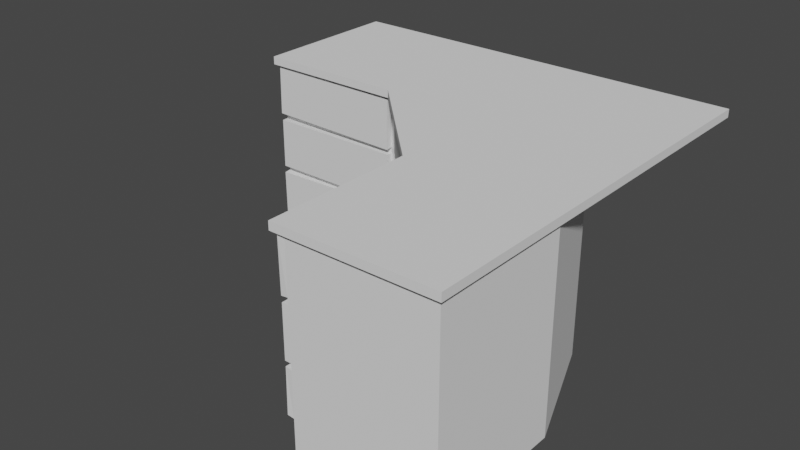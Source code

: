 # Source: Cabinet6.blend  (saved by Blender 2.83.19; exported with 4.5.12 LTS)
import bpy
from mathutils import Matrix  # noqa: F401  (used for matrix-valued properties, if any)

bpy.ops.wm.read_factory_settings(use_empty=True)
scene = bpy.context.scene
scene.name = 'Scene'

# ---- collections
col_collection = bpy.data.collections.new('Collection'); scene.collection.children.link(col_collection)

# ---- world
world_world = bpy.data.worlds.new('World'); scene.world = world_world
world_world.use_nodes = True; world_world.node_tree.nodes.clear()
_N = world_world.node_tree.nodes; _L = world_world.node_tree.links
n0 = _N.new('ShaderNodeOutputWorld'); n0.name = 'World Output'; n0.location = (300, 300)
n1 = _N.new('ShaderNodeBackground'); n1.name = 'Background'; n1.location = (10, 300)
n1.inputs[0].default_value = (0.05088, 0.05088, 0.05088, 1.0)
_L.new(n1.outputs[0], n0.inputs[0])
n0.is_active_output = True
world_world.color = (0.05088, 0.05088, 0.05088)
world_world.use_sun_shadow = False
world_world.sun_shadow_jitter_overblur = 0.0

# ---- meshes
me_cube_001 = bpy.data.meshes.new('Cube.001')
me_cube_001.from_pydata([(-2.997, -0.7973, 2.203), (-2.997, -0.7973, 2.997), (-2.997, 1.397, 2.203), (-2.997, 1.397, 2.997), (-0.8027, -0.7973, 2.203), (-0.8027, -0.7973, 2.997), (-0.8027, 1.397, 2.203), (-0.8027, 1.397, 2.997), (-3.003, -0.9073, 2.219), (-2.991, -0.9073, 3.013), (-0.8086, -0.9073, 2.187), (-0.7971, -0.9073, 2.981), (-2.997, -0.7973, 2.103), (-2.997, 1.397, 2.103), (-0.8027, -0.7973, 2.103), (-0.8027, 1.397, 2.103), (-2.997, -0.7973, 1.303), (-2.997, 1.397, 1.303), (-0.8027, -0.7973, 1.303), (-0.8027, 1.397, 1.303), (-2.997, -0.7973, 1.203), (-2.997, 1.397, 1.203), (-0.8027, -0.7973, 1.203), (-0.8027, 1.397, 1.203), (-2.997, -0.7973, 0.5027), (-2.997, 1.397, 0.5027), (-0.8027, -0.7973, 0.5027), (-0.8027, 1.397, 0.5027), (-2.997, -0.7973, 0.4027), (-2.997, 1.397, 0.4027), (-0.8027, -0.7973, 0.4027), (-0.8027, 1.397, 0.4027), (-2.997, -0.7973, 0.002715), (-2.997, 1.397, 0.002715), (-0.8027, -0.7973, 0.002715), (-0.8027, 1.397, 0.002715), (-2.997, -0.8973, 2.103), (-0.8027, -0.8973, 2.103), (-2.997, -0.8973, 1.303), (-0.8027, -0.8973, 1.303), (-3.002, -0.8973, 1.187), (-0.8079, -0.8973, 1.219), (-2.992, -0.8973, 0.4869), (-0.7978, -0.8973, 0.5186), (-2.997, -0.7973, 3.037), (-2.997, 1.397, 3.037), (-0.8027, -0.7973, 3.037), (-0.8027, 1.397, 3.037), (1.103, -2.703, 2.203), (1.103, -2.703, 2.997), (3.297, -2.703, 2.203), (3.297, -2.703, 2.997), (1.103, -4.897, 2.203), (1.103, -4.897, 2.997), (3.297, -4.897, 2.203), (3.297, -4.897, 2.997), (0.9929, -2.697, 2.219), (0.9929, -2.709, 3.013), (0.9929, -4.892, 2.187), (0.9929, -4.903, 2.981), (1.103, -2.703, 2.103), (3.297, -2.703, 2.103), (1.103, -4.897, 2.103), (3.297, -4.897, 2.103), (1.103, -2.703, 1.303), (3.297, -2.703, 1.303), (1.103, -4.897, 1.303), (3.297, -4.897, 1.303), (1.103, -2.703, 1.203), (3.297, -2.703, 1.203), (1.103, -4.897, 1.203), (3.297, -4.897, 1.203), (1.103, -2.703, 0.5027), (3.297, -2.703, 0.5027), (1.103, -4.897, 0.5027), (3.297, -4.897, 0.5027), (1.103, -2.703, 0.4027), (3.297, -2.703, 0.4027), (1.103, -4.897, 0.4027), (3.297, -4.897, 0.4027), (1.103, -2.703, 0.002715), (3.297, -2.703, 0.002715), (1.103, -4.897, 0.002715), (3.297, -4.897, 0.002715), (1.003, -2.703, 2.103), (1.003, -4.897, 2.103), (1.003, -2.703, 1.303), (1.003, -4.897, 1.303), (1.003, -2.698, 1.187), (1.003, -4.892, 1.219), (1.003, -2.708, 0.4869), (1.003, -4.902, 0.5186), (1.103, -2.703, 3.037), (3.297, -2.703, 3.037), (1.103, -4.897, 3.037), (3.297, -4.897, 3.037), (-3.063, -0.9625, 3.037), (-3.063, -0.9625, 3.162), (-3.063, 1.462, 3.037), (-0.7375, -0.9625, 3.037), (-0.7375, -0.9625, 3.162), (-0.7375, 1.462, 3.037), (-0.7375, 1.462, 3.162), (-3.063, 1.462, 3.162), (0.9333, -2.643, 3.037), (0.9333, -2.643, 3.162), (3.358, -2.643, 3.037), (0.9333, -4.968, 3.037), (0.9333, -4.968, 3.162), (3.358, -4.968, 3.162), (3.358, -2.643, 3.162), (3.358, -4.968, 3.037), (3.358, 1.462, 3.037), (3.358, 1.462, 3.162), (-0.5396, -0.8879, 2.203), (-0.5396, -0.8879, 2.997), (1.012, 0.6639, 2.203), (1.012, 0.6639, 2.997), (1.012, -2.44, 2.203), (1.012, -2.44, 2.997), (2.564, -0.8879, 2.203), (2.564, -0.8879, 2.997), (-0.6213, -0.9617, 2.219), (-0.6132, -0.9698, 3.013), (0.9303, -2.513, 2.187), (0.9384, -2.521, 2.981), (-0.5396, -0.8879, 2.103), (1.012, 0.6639, 2.103), (1.012, -2.44, 2.103), (2.564, -0.8879, 2.103), (-0.5396, -0.8879, 1.303), (1.012, 0.6639, 1.303), (1.012, -2.44, 1.303), (2.564, -0.8879, 1.303), (-0.5396, -0.8879, 1.203), (1.012, 0.6639, 1.203), (1.012, -2.44, 1.203), (2.564, -0.8879, 1.203), (-0.5396, -0.8879, 0.5027), (1.012, 0.6639, 0.5027), (1.012, -2.44, 0.5027), (2.564, -0.8879, 0.5027), (-0.5396, -0.8879, 0.4027), (1.012, 0.6639, 0.4027), (1.012, -2.44, 0.4027), (2.564, -0.8879, 0.4027), (-0.5396, -0.8879, 0.002715), (1.012, 0.6639, 0.002715), (1.012, -2.44, 0.002715), (2.564, -0.8879, 0.002715), (-0.6103, -0.9586, 2.103), (0.9415, -2.51, 2.103), (-0.6103, -0.9586, 1.303), (0.9415, -2.51, 1.303), (-0.6138, -0.9551, 1.187), (0.9379, -2.507, 1.219), (-0.6066, -0.9623, 0.4869), (0.945, -2.514, 0.5186), (-0.5396, -0.8879, 3.037), (1.012, 0.6639, 3.037), (1.012, -2.44, 3.037), (2.564, -0.8879, 3.037)], [], [(0, 1, 3, 2), (2, 3, 7, 6), (4, 5, 11, 10), (7, 3, 45, 47), (10, 11, 9, 8), (1, 0, 8, 9), (0, 4, 10, 8), (5, 1, 9, 11), (12, 13, 17, 16), (4, 0, 12, 14), (2, 6, 15, 13), (0, 2, 13, 12), (18, 16, 20, 22), (16, 18, 39, 38), (13, 15, 19, 17), (17, 19, 23, 21), (16, 17, 21, 20), (26, 24, 28, 30), (20, 21, 25, 24), (20, 24, 42, 40), (21, 23, 27, 25), (29, 31, 35, 33), (25, 27, 31, 29), (24, 25, 29, 28), (33, 35, 34, 32), (28, 29, 33, 32), (30, 28, 32, 34), (37, 36, 38, 39), (14, 12, 36, 37), (18, 14, 37, 39), (12, 16, 38, 36), (41, 40, 42, 43), (24, 26, 43, 42), (22, 20, 40, 41), (26, 22, 41, 43), (47, 45, 44, 46), (3, 1, 44, 45), (1, 5, 46, 44), (46, 5, 7, 47), (6, 7, 5, 4), (22, 26, 27, 23), (35, 31, 30, 34), (30, 31, 27, 26), (18, 19, 15, 14), (22, 23, 19, 18), (4, 14, 15, 6), (48, 49, 51, 50), (50, 51, 55, 54), (52, 53, 59, 58), (55, 51, 93, 95), (58, 59, 57, 56), (49, 48, 56, 57), (48, 52, 58, 56), (53, 49, 57, 59), (60, 61, 65, 64), (52, 48, 60, 62), (50, 54, 63, 61), (48, 50, 61, 60), (66, 64, 68, 70), (64, 66, 87, 86), (61, 63, 67, 65), (65, 67, 71, 69), (64, 65, 69, 68), (74, 72, 76, 78), (68, 69, 73, 72), (68, 72, 90, 88), (69, 71, 75, 73), (77, 79, 83, 81), (73, 75, 79, 77), (72, 73, 77, 76), (81, 83, 82, 80), (76, 77, 81, 80), (78, 76, 80, 82), (85, 84, 86, 87), (62, 60, 84, 85), (66, 62, 85, 87), (60, 64, 86, 84), (89, 88, 90, 91), (72, 74, 91, 90), (70, 68, 88, 89), (74, 70, 89, 91), (95, 93, 92, 94), (51, 49, 92, 93), (49, 53, 94, 92), (94, 53, 55, 95), (54, 55, 53, 52), (70, 74, 75, 71), (83, 79, 78, 82), (78, 79, 75, 74), (66, 67, 63, 62), (70, 71, 67, 66), (52, 62, 63, 54), (96, 97, 103, 98), (98, 103, 102, 101), (101, 102, 100, 99), (99, 100, 97, 96), (98, 101, 99, 96), (102, 103, 97, 100), (99, 104, 106, 112, 101), (104, 105, 110, 106), (106, 110, 109, 111), (111, 109, 108, 107), (107, 108, 105, 104), (106, 111, 107, 104), (109, 110, 105, 108), (113, 102, 100, 105, 110), (106, 110, 113, 112), (102, 101, 112, 113), (105, 100, 99, 104), (114, 115, 117, 116), (116, 117, 121, 120), (118, 119, 125, 124), (121, 117, 159, 161), (124, 125, 123, 122), (115, 114, 122, 123), (114, 118, 124, 122), (119, 115, 123, 125), (126, 127, 131, 130), (118, 114, 126, 128), (116, 120, 129, 127), (114, 116, 127, 126), (132, 130, 134, 136), (130, 132, 153, 152), (127, 129, 133, 131), (131, 133, 137, 135), (130, 131, 135, 134), (140, 138, 142, 144), (134, 135, 139, 138), (134, 138, 156, 154), (135, 137, 141, 139), (143, 145, 149, 147), (139, 141, 145, 143), (138, 139, 143, 142), (147, 149, 148, 146), (142, 143, 147, 146), (144, 142, 146, 148), (151, 150, 152, 153), (128, 126, 150, 151), (132, 128, 151, 153), (126, 130, 152, 150), (155, 154, 156, 157), (138, 140, 157, 156), (136, 134, 154, 155), (140, 136, 155, 157), (161, 159, 158, 160), (117, 115, 158, 159), (115, 119, 160, 158), (160, 119, 121, 161), (120, 121, 119, 118), (136, 140, 141, 137), (149, 145, 144, 148), (144, 145, 141, 140), (132, 133, 129, 128), (136, 137, 133, 132), (118, 128, 129, 120), (158, 115, 5, 46), (5, 115, 114, 4), (4, 114, 126, 14), (130, 18, 14, 126), (134, 22, 18, 130), (22, 134, 138, 26), (142, 30, 26, 138), (30, 142, 146, 34), (148, 144, 76, 80), (140, 72, 76, 144), (72, 140, 136, 68), (132, 140, 72, 64), (132, 64, 68, 136), (64, 132, 128, 60), (118, 48, 60, 128), (48, 118, 119, 49), (31, 27, 7), (6, 7, 27, 31, 23, 15, 19), (23, 19, 31), (6, 7, 19), (116, 117, 131), (139, 135, 117), (131, 127, 139), (31, 7, 19), (19, 15, 23), (116, 117, 135, 139, 127, 131), (139, 117, 131), (31, 35, 147, 143), (139, 27, 31, 143), (27, 139, 135, 23), (131, 19, 23, 135), (127, 15, 19, 131), (15, 127, 116, 6), (117, 7, 6, 116), (159, 47, 7, 117), (49, 119, 160, 92), (81, 77, 145, 149), (145, 77, 73, 141), (69, 137, 141, 73), (137, 69, 65, 133), (61, 129, 133, 65), (129, 61, 50, 120), (51, 121, 120, 50), (121, 51, 93, 161)])
_uv = me_cube_001.uv_layers.new(name='UVMap')
_uv.uv.foreach_set('vector', [0.375, 0.0, 0.625, 0.0, 0.625, 0.25, 0.375, 0.25, 0.375, 0.25, 0.625, 0.25, 0.625, 0.5, 0.375, 0.5, 0.375, 0.75, 0.625, 0.75, 0.625, 0.75, 0.375, 0.75, 0.625, 0.5, 0.625, 0.25, 0.625, 0.25, 0.625, 0.5, 0.375, 0.75, 0.625, 0.75, 0.625, 1.0, 0.375, 1.0, 0.625, 0.0, 0.375, 0.0, 0.375, 0.0, 0.625, 0.0, 0.125, 0.75, 0.375, 0.75, 0.375, 0.75, 0.125, 0.75, 0.625, 0.75, 0.875, 0.75, 0.875, 0.75, 0.625, 0.75, 0.375, 0.0, 0.375, 0.25, 0.375, 0.25, 0.375, 0.0, 0.375, 0.75, 0.125, 0.75, 0.125, 0.75, 0.375, 0.75, 0.375, 0.25, 0.375, 0.5, 0.375, 0.5, 0.375, 0.25, 0.375, 0.0, 0.375, 0.25, 0.375, 0.25, 0.375, 0.0, 0.375, 0.75, 0.125, 0.75, 0.125, 0.75, 0.375, 0.75, 0.125, 0.75, 0.375, 0.75, 0.375, 0.75, 0.125, 0.75, 0.375, 0.25, 0.375, 0.5, 0.375, 0.5, 0.375, 0.25, 0.375, 0.25, 0.375, 0.5, 0.375, 0.5, 0.375, 0.25, 0.375, 0.0, 0.375, 0.25, 0.375, 0.25, 0.375, 0.0, 0.375, 0.75, 0.125, 0.75, 0.125, 0.75, 0.375, 0.75, 0.375, 0.0, 0.375, 0.25, 0.375, 0.25, 0.375, 0.0, 0.375, 0.0, 0.375, 0.0, 0.375, 0.0, 0.375, 0.0, 0.375, 0.25, 0.375, 0.5, 0.375, 0.5, 0.375, 0.25, 0.375, 0.25, 0.375, 0.5, 0.375, 0.5, 0.375, 0.25, 0.375, 0.25, 0.375, 0.5, 0.375, 0.5, 0.375, 0.25, 0.375, 0.0, 0.375, 0.25, 0.375, 0.25, 0.375, 0.0, 0.125, 0.5, 0.375, 0.5, 0.375, 0.75, 0.125, 0.75, 0.375, 0.0, 0.375, 0.25, 0.375, 0.25, 0.375, 0.0, 0.375, 0.75, 0.125, 0.75, 0.125, 0.75, 0.375, 0.75, 0.375, 0.75, 0.125, 0.75, 0.125, 0.75, 0.375, 0.75, 0.375, 0.75, 0.125, 0.75, 0.125, 0.75, 0.375, 0.75, 0.375, 0.75, 0.375, 0.75, 0.375, 0.75, 0.375, 0.75, 0.375, 0.0, 0.375, 0.0, 0.375, 0.0, 0.375, 0.0, 0.375, 0.75, 0.125, 0.75, 0.125, 0.75, 0.375, 0.75, 0.125, 0.75, 0.375, 0.75, 0.375, 0.75, 0.125, 0.75, 0.375, 0.75, 0.125, 0.75, 0.125, 0.75, 0.375, 0.75, 0.375, 0.75, 0.375, 0.75, 0.375, 0.75, 0.375, 0.75, 0.625, 0.5, 0.875, 0.5, 0.875, 0.75, 0.625, 0.75, 0.625, 0.25, 0.625, 0.0, 0.625, 0.0, 0.625, 0.25, 0.875, 0.75, 0.625, 0.75, 0.625, 0.75, 0.875, 0.75, 0.625, 0.75, 0.625, 0.75, 0.625, 0.5, 0.625, 0.5, 0.375, 0.5, 0.625, 0.5, 0.625, 0.75, 0.375, 0.75, 0.375, 0.75, 0.375, 0.75, 0.375, 0.5, 0.375, 0.5, 0.375, 0.5, 0.375, 0.5, 0.375, 0.75, 0.375, 0.75, 0.375, 0.75, 0.375, 0.5, 0.375, 0.5, 0.375, 0.75, 0.375, 0.75, 0.375, 0.5, 0.375, 0.5, 0.375, 0.75, 0.375, 0.75, 0.375, 0.5, 0.375, 0.5, 0.375, 0.75, 0.375, 0.75, 0.375, 0.75, 0.375, 0.5, 0.375, 0.5, 0.375, 0.0, 0.625, 0.0, 0.625, 0.25, 0.375, 0.25, 0.375, 0.25, 0.625, 0.25, 0.625, 0.5, 0.375, 0.5, 0.375, 0.75, 0.625, 0.75, 0.625, 0.75, 0.375, 0.75, 0.625, 0.5, 0.625, 0.25, 0.625, 0.25, 0.625, 0.5, 0.375, 0.75, 0.625, 0.75, 0.625, 1.0, 0.375, 1.0, 0.625, 0.0, 0.375, 0.0, 0.375, 0.0, 0.625, 0.0, 0.125, 0.75, 0.375, 0.75, 0.375, 0.75, 0.125, 0.75, 0.625, 0.75, 0.875, 0.75, 0.875, 0.75, 0.625, 0.75, 0.375, 0.0, 0.375, 0.25, 0.375, 0.25, 0.375, 0.0, 0.375, 0.75, 0.125, 0.75, 0.125, 0.75, 0.375, 0.75, 0.375, 0.25, 0.375, 0.5, 0.375, 0.5, 0.375, 0.25, 0.375, 0.0, 0.375, 0.25, 0.375, 0.25, 0.375, 0.0, 0.375, 0.75, 0.125, 0.75, 0.125, 0.75, 0.375, 0.75, 0.125, 0.75, 0.375, 0.75, 0.375, 0.75, 0.125, 0.75, 0.375, 0.25, 0.375, 0.5, 0.375, 0.5, 0.375, 0.25, 0.375, 0.25, 0.375, 0.5, 0.375, 0.5, 0.375, 0.25, 0.375, 0.0, 0.375, 0.25, 0.375, 0.25, 0.375, 0.0, 0.375, 0.75, 0.125, 0.75, 0.125, 0.75, 0.375, 0.75, 0.375, 0.0, 0.375, 0.25, 0.375, 0.25, 0.375, 0.0, 0.375, 0.0, 0.375, 0.0, 0.375, 0.0, 0.375, 0.0, 0.375, 0.25, 0.375, 0.5, 0.375, 0.5, 0.375, 0.25, 0.375, 0.25, 0.375, 0.5, 0.375, 0.5, 0.375, 0.25, 0.375, 0.25, 0.375, 0.5, 0.375, 0.5, 0.375, 0.25, 0.375, 0.0, 0.375, 0.25, 0.375, 0.25, 0.375, 0.0, 0.125, 0.5, 0.375, 0.5, 0.375, 0.75, 0.125, 0.75, 0.375, 0.0, 0.375, 0.25, 0.375, 0.25, 0.375, 0.0, 0.375, 0.75, 0.125, 0.75, 0.125, 0.75, 0.375, 0.75, 0.375, 0.75, 0.125, 0.75, 0.125, 0.75, 0.375, 0.75, 0.375, 0.75, 0.125, 0.75, 0.125, 0.75, 0.375, 0.75, 0.375, 0.75, 0.375, 0.75, 0.375, 0.75, 0.375, 0.75, 0.375, 0.0, 0.375, 0.0, 0.375, 0.0, 0.375, 0.0, 0.375, 0.75, 0.125, 0.75, 0.125, 0.75, 0.375, 0.75, 0.125, 0.75, 0.375, 0.75, 0.375, 0.75, 0.125, 0.75, 0.375, 0.75, 0.125, 0.75, 0.125, 0.75, 0.375, 0.75, 0.375, 0.75, 0.375, 0.75, 0.375, 0.75, 0.375, 0.75, 0.625, 0.5, 0.875, 0.5, 0.875, 0.75, 0.625, 0.75, 0.625, 0.25, 0.625, 0.0, 0.625, 0.0, 0.625, 0.25, 0.875, 0.75, 0.625, 0.75, 0.625, 0.75, 0.875, 0.75, 0.625, 0.75, 0.625, 0.75, 0.625, 0.5, 0.625, 0.5, 0.375, 0.5, 0.625, 0.5, 0.625, 0.75, 0.375, 0.75, 0.375, 0.75, 0.375, 0.75, 0.375, 0.5, 0.375, 0.5, 0.375, 0.5, 0.375, 0.5, 0.375, 0.75, 0.375, 0.75, 0.375, 0.75, 0.375, 0.5, 0.375, 0.5, 0.375, 0.75, 0.375, 0.75, 0.375, 0.5, 0.375, 0.5, 0.375, 0.75, 0.375, 0.75, 0.375, 0.5, 0.375, 0.5, 0.375, 0.75, 0.375, 0.75, 0.375, 0.75, 0.375, 0.5, 0.375, 0.5, 0.375, 0.0, 0.625, 0.0, 0.625, 0.25, 0.375, 0.25, 0.375, 0.25, 0.625, 0.25, 0.625, 0.5, 0.375, 0.5, 0.375, 0.5, 0.625, 0.5, 0.625, 0.75, 0.375, 0.75, 0.375, 0.75, 0.625, 0.75, 0.625, 1.0, 0.375, 1.0, 0.125, 0.5, 0.375, 0.5, 0.375, 0.75, 0.125, 0.75, 0.625, 0.5, 0.875, 0.5, 0.875, 0.75, 0.625, 0.75, 0.0, 0.0, 0.0, 0.0, 0.0, 0.0, 0.0, 0.0, 0.0, 0.0, 0.375, 0.0, 0.625, 0.0, 0.625, 0.25, 0.375, 0.25, 0.375, 0.25, 0.625, 0.25, 0.625, 0.5, 0.375, 0.5, 0.375, 0.5, 0.625, 0.5, 0.625, 0.75, 0.375, 0.75, 0.375, 0.75, 0.625, 0.75, 0.625, 1.0, 0.375, 1.0, 0.125, 0.5, 0.375, 0.5, 0.375, 0.75, 0.125, 0.75, 0.625, 0.5, 0.875, 0.5, 0.875, 0.75, 0.625, 0.75, 0.0, 0.0, 0.0, 0.0, 0.0, 0.0, 0.0, 0.0, 0.0, 0.0, 0.375, 0.25, 0.625, 0.25, 0.625, 0.25, 0.375, 0.25, 0.625, 0.5, 0.375, 0.5, 0.375, 0.25, 0.625, 0.25, 0.0, 0.0, 0.0, 0.0, 0.0, 0.0, 0.0, 0.0, 0.375, 0.0, 0.625, 0.0, 0.625, 0.25, 0.375, 0.25, 0.375, 0.25, 0.625, 0.25, 0.625, 0.5, 0.375, 0.5, 0.375, 0.75, 0.625, 0.75, 0.625, 0.75, 0.375, 0.75, 0.625, 0.5, 0.625, 0.25, 0.625, 0.25, 0.625, 0.5, 0.375, 0.75, 0.625, 0.75, 0.625, 1.0, 0.375, 1.0, 0.625, 0.0, 0.375, 0.0, 0.375, 0.0, 0.625, 0.0, 0.125, 0.75, 0.375, 0.75, 0.375, 0.75, 0.125, 0.75, 0.625, 0.75, 0.875, 0.75, 0.875, 0.75, 0.625, 0.75, 0.375, 0.0, 0.375, 0.25, 0.375, 0.25, 0.375, 0.0, 0.375, 0.75, 0.125, 0.75, 0.125, 0.75, 0.375, 0.75, 0.375, 0.25, 0.375, 0.5, 0.375, 0.5, 0.375, 0.25, 0.375, 0.0, 0.375, 0.25, 0.375, 0.25, 0.375, 0.0, 0.375, 0.75, 0.125, 0.75, 0.125, 0.75, 0.375, 0.75, 0.125, 0.75, 0.375, 0.75, 0.375, 0.75, 0.125, 0.75, 0.375, 0.25, 0.375, 0.5, 0.375, 0.5, 0.375, 0.25, 0.375, 0.25, 0.375, 0.5, 0.375, 0.5, 0.375, 0.25, 0.375, 0.0, 0.375, 0.25, 0.375, 0.25, 0.375, 0.0, 0.375, 0.75, 0.125, 0.75, 0.125, 0.75, 0.375, 0.75, 0.375, 0.0, 0.375, 0.25, 0.375, 0.25, 0.375, 0.0, 0.375, 0.0, 0.375, 0.0, 0.375, 0.0, 0.375, 0.0, 0.375, 0.25, 0.375, 0.5, 0.375, 0.5, 0.375, 0.25, 0.375, 0.25, 0.375, 0.5, 0.375, 0.5, 0.375, 0.25, 0.375, 0.25, 0.375, 0.5, 0.375, 0.5, 0.375, 0.25, 0.375, 0.0, 0.375, 0.25, 0.375, 0.25, 0.375, 0.0, 0.125, 0.5, 0.375, 0.5, 0.375, 0.75, 0.125, 0.75, 0.375, 0.0, 0.375, 0.25, 0.375, 0.25, 0.375, 0.0, 0.375, 0.75, 0.125, 0.75, 0.125, 0.75, 0.375, 0.75, 0.375, 0.75, 0.125, 0.75, 0.125, 0.75, 0.375, 0.75, 0.375, 0.75, 0.125, 0.75, 0.125, 0.75, 0.375, 0.75, 0.375, 0.75, 0.375, 0.75, 0.375, 0.75, 0.375, 0.75, 0.375, 0.0, 0.375, 0.0, 0.375, 0.0, 0.375, 0.0, 0.375, 0.75, 0.125, 0.75, 0.125, 0.75, 0.375, 0.75, 0.125, 0.75, 0.375, 0.75, 0.375, 0.75, 0.125, 0.75, 0.375, 0.75, 0.125, 0.75, 0.125, 0.75, 0.375, 0.75, 0.375, 0.75, 0.375, 0.75, 0.375, 0.75, 0.375, 0.75, 0.625, 0.5, 0.875, 0.5, 0.875, 0.75, 0.625, 0.75, 0.625, 0.25, 0.625, 0.0, 0.625, 0.0, 0.625, 0.25, 0.875, 0.75, 0.625, 0.75, 0.625, 0.75, 0.875, 0.75, 0.625, 0.75, 0.625, 0.75, 0.625, 0.5, 0.625, 0.5, 0.375, 0.5, 0.625, 0.5, 0.625, 0.75, 0.375, 0.75, 0.375, 0.75, 0.375, 0.75, 0.375, 0.5, 0.375, 0.5, 0.375, 0.5, 0.375, 0.5, 0.375, 0.75, 0.375, 0.75, 0.375, 0.75, 0.375, 0.5, 0.375, 0.5, 0.375, 0.75, 0.375, 0.75, 0.375, 0.5, 0.375, 0.5, 0.375, 0.75, 0.375, 0.75, 0.375, 0.5, 0.375, 0.5, 0.375, 0.75, 0.375, 0.75, 0.375, 0.75, 0.375, 0.5, 0.375, 0.5, 0.625, 0.0, 0.625, 0.0, 0.625, 0.75, 0.625, 0.75, 0.0, 0.0, 0.0, 0.0, 0.0, 0.0, 0.0, 0.0, 0.0, 0.0, 0.0, 0.0, 0.0, 0.0, 0.0, 0.0, 0.0, 0.0, 0.0, 0.0, 0.0, 0.0, 0.0, 0.0, 0.0, 0.0, 0.0, 0.0, 0.0, 0.0, 0.0, 0.0, 0.0, 0.0, 0.0, 0.0, 0.0, 0.0, 0.0, 0.0, 0.0, 0.0, 0.0, 0.0, 0.0, 0.0, 0.0, 0.0, 0.0, 0.0, 0.0, 0.0, 0.0, 0.0, 0.0, 0.0, 0.375, 0.75, 0.375, 0.75, 0.375, 0.0, 0.375, 0.0, 0.0, 0.0, 0.0, 0.0, 0.0, 0.0, 0.0, 0.0, 0.0, 0.0, 0.0, 0.0, 0.0, 0.0, 0.0, 0.0, 0.0, 0.0, 0.0, 0.0, 0.0, 0.0, 0.0, 0.0, 0.0, 0.0, 0.0, 0.0, 0.0, 0.0, 0.0, 0.0, 0.0, 0.0, 0.0, 0.0, 0.0, 0.0, 0.0, 0.0, 0.0, 0.0, 0.0, 0.0, 0.0, 0.0, 0.0, 0.0, 0.0, 0.0, 0.0, 0.0, 0.0, 0.0, 0.0, 0.0, 0.0, 0.0, 0.0, 0.0, 0.0, 0.0, 0.0, 0.0, 0.0, 0.0, 0.0, 0.0, 0.0, 0.0, 0.0, 0.0, 0.0, 0.0, 0.0, 0.0, 0.0, 0.0, 0.0, 0.0, 0.0, 0.0, 0.0, 0.0, 0.0, 0.0, 0.0, 0.0, 0.0, 0.0, 0.0, 0.0, 0.0, 0.0, 0.0, 0.0, 0.0, 0.0, 0.0, 0.0, 0.0, 0.0, 0.0, 0.0, 0.0, 0.0, 0.0, 0.0, 0.0, 0.0, 0.0, 0.0, 0.0, 0.0, 0.0, 0.0, 0.0, 0.0, 0.0, 0.0, 0.0, 0.0, 0.0, 0.0, 0.0, 0.0, 0.0, 0.0, 0.0, 0.0, 0.0, 0.0, 0.0, 0.0, 0.0, 0.0, 0.375, 0.5, 0.375, 0.5, 0.375, 0.25, 0.375, 0.25, 0.0, 0.0, 0.0, 0.0, 0.0, 0.0, 0.0, 0.0, 0.0, 0.0, 0.0, 0.0, 0.0, 0.0, 0.0, 0.0, 0.0, 0.0, 0.0, 0.0, 0.0, 0.0, 0.0, 0.0, 0.0, 0.0, 0.0, 0.0, 0.0, 0.0, 0.0, 0.0, 0.0, 0.0, 0.0, 0.0, 0.0, 0.0, 0.0, 0.0, 0.0, 0.0, 0.0, 0.0, 0.0, 0.0, 0.0, 0.0, 0.0, 0.0, 0.0, 0.0, 0.0, 0.0, 0.0, 0.0, 0.0, 0.0, 0.0, 0.0, 0.0, 0.0, 0.0, 0.0, 0.375, 0.25, 0.375, 0.25, 0.375, 0.5, 0.375, 0.5, 0.0, 0.0, 0.0, 0.0, 0.0, 0.0, 0.0, 0.0, 0.0, 0.0, 0.0, 0.0, 0.0, 0.0, 0.0, 0.0, 0.0, 0.0, 0.0, 0.0, 0.0, 0.0, 0.0, 0.0, 0.0, 0.0, 0.0, 0.0, 0.0, 0.0, 0.0, 0.0, 0.0, 0.0, 0.0, 0.0, 0.0, 0.0, 0.0, 0.0, 0.0, 0.0, 0.0, 0.0, 0.0, 0.0, 0.0, 0.0, 0.0, 0.0, 0.0, 0.0, 0.0, 0.0, 0.0, 0.0])
me_cube_001.use_remesh_fix_poles = True
me_cube_001.use_remesh_preserve_attributes = False
me_cube_001.use_mirror_vertex_groups = False
me_cube_001.update()

# ---- objects
ob_cube = bpy.data.objects.new('Cube', me_cube_001)

# ---- transforms, parenting, visibility, modifiers, constraints
ob_cube.location = (0.0, 0.0, 0.0)
ob_cube.lineart.crease_threshold = 0.0

# ---- collection membership
col_collection.objects.link(ob_cube)

# ---- scene / render settings (as saved in the file)
scene.frame_start = 1; scene.frame_end = 250; scene.frame_set(1)
scene.render.engine = 'BLENDER_EEVEE_NEXT'
scene.cycles.use_denoising = False
scene.cycles.samples = 128
scene.cycles.sampling_pattern = 'TABULATED_SOBOL'
scene.cycles.use_adaptive_sampling = False
scene.cycles.use_light_tree = False
scene.view_settings.view_transform = 'Filmic'
bpy.context.view_layer.update()

# ---- added for rendering (the .blend has no active camera and no usable light): camera, sun
cam_auto = bpy.data.cameras.new('AutoCamera')
cam_auto.lens = 50.0
cam_auto.sensor_width = 36.0
cam_auto.clip_end = 1000.0
ob_auto_camera = bpy.data.objects.new('AutoCamera', cam_auto)
scene.collection.objects.link(ob_auto_camera)
ob_auto_camera.location = (9.04966, -12.435, 8.704)
ob_auto_camera.rotation_euler = (1.09748, -7.21219e-08, 0.694738)
scene.camera = ob_auto_camera
light_auto_sun = bpy.data.lights.new('AutoSun', 'SUN')
light_auto_sun.energy = 3.0
light_auto_sun.angle = 0.0523599
ob_auto_sun = bpy.data.objects.new('AutoSun', light_auto_sun)
scene.collection.objects.link(ob_auto_sun)
ob_auto_sun.rotation_euler = (0.872665, 0.174533, 0.523599)
bpy.context.view_layer.update()
